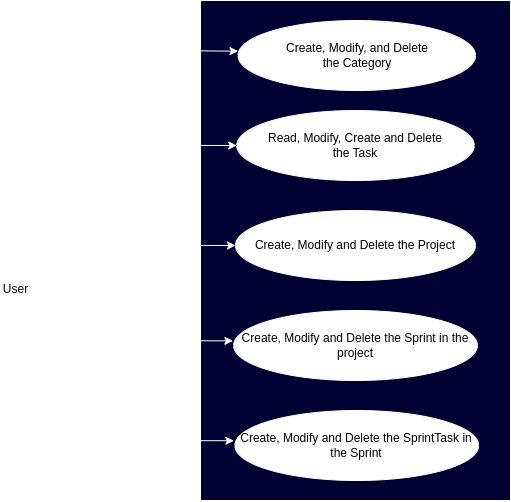

The diagram above was exported from draw.io. Its source (the exported page's mxGraphModel, read from the mxfile embedded in the PNG):
<mxGraphModel dx="1901" dy="1138" grid="1" gridSize="10" guides="1" tooltips="1" connect="1" arrows="1" fold="1" page="1" pageScale="1" pageWidth="1100" pageHeight="850" math="0" shadow="0">
  <root>
    <mxCell id="0" />
    <mxCell id="1" parent="0" />
    <mxCell id="oKvIdrLuZawCpN7KrVgs-1" value="User" style="shape=umlActor;verticalLabelPosition=bottom;verticalAlign=top;html=1;outlineConnect=0;strokeColor=#FFFFFF;" vertex="1" parent="1">
      <mxGeometry x="170" y="235" width="30" height="60" as="geometry" />
    </mxCell>
    <mxCell id="oKvIdrLuZawCpN7KrVgs-4" value="" style="rounded=0;whiteSpace=wrap;html=1;strokeColor=#FFFFFF;fillColor=#000033;" vertex="1" parent="1">
      <mxGeometry x="370" y="20" width="310" height="500" as="geometry" />
    </mxCell>
    <mxCell id="oKvIdrLuZawCpN7KrVgs-5" value="Read, Modify, Create and Delete&lt;div&gt;the Task&lt;/div&gt;" style="ellipse;whiteSpace=wrap;html=1;strokeColor=#FFFFFF;" vertex="1" parent="1">
      <mxGeometry x="406.25" y="130" width="237.5" height="70" as="geometry" />
    </mxCell>
    <mxCell id="oKvIdrLuZawCpN7KrVgs-6" value="Create, Modify and Delete the Project" style="ellipse;whiteSpace=wrap;html=1;strokeColor=#FFFFFF;" vertex="1" parent="1">
      <mxGeometry x="405" y="230" width="240" height="70" as="geometry" />
    </mxCell>
    <mxCell id="oKvIdrLuZawCpN7KrVgs-7" value="Create, Modify, and Delete&lt;div&gt;the Category&lt;/div&gt;" style="ellipse;whiteSpace=wrap;html=1;strokeColor=#FFFFFF;" vertex="1" parent="1">
      <mxGeometry x="407.5" y="40" width="237.5" height="70" as="geometry" />
    </mxCell>
    <mxCell id="oKvIdrLuZawCpN7KrVgs-9" value="Create, Modify and Delete the Sprint in the project" style="ellipse;whiteSpace=wrap;html=1;strokeColor=#FFFFFF;" vertex="1" parent="1">
      <mxGeometry x="403.13" y="330" width="243.75" height="70" as="geometry" />
    </mxCell>
    <mxCell id="oKvIdrLuZawCpN7KrVgs-10" value="Create, Modify and Delete the SprintTask in the Sprint" style="ellipse;whiteSpace=wrap;html=1;strokeColor=#FFFFFF;" vertex="1" parent="1">
      <mxGeometry x="404.38" y="430" width="243.75" height="70" as="geometry" />
    </mxCell>
    <mxCell id="oKvIdrLuZawCpN7KrVgs-11" value="" style="endArrow=none;html=1;rounded=0;strokeColor=#FFFFFF;" edge="1" parent="1">
      <mxGeometry width="50" height="50" relative="1" as="geometry">
        <mxPoint x="280" y="460" as="sourcePoint" />
        <mxPoint x="280" y="70" as="targetPoint" />
      </mxGeometry>
    </mxCell>
    <mxCell id="oKvIdrLuZawCpN7KrVgs-12" value="" style="endArrow=classic;html=1;rounded=0;entryX=0;entryY=0.438;entryDx=0;entryDy=0;entryPerimeter=0;strokeColor=#FFFFFF;" edge="1" parent="1" target="oKvIdrLuZawCpN7KrVgs-7">
      <mxGeometry width="50" height="50" relative="1" as="geometry">
        <mxPoint x="280" y="70" as="sourcePoint" />
        <mxPoint x="400" y="71" as="targetPoint" />
        <Array as="points">
          <mxPoint x="320" y="70" />
        </Array>
      </mxGeometry>
    </mxCell>
    <mxCell id="oKvIdrLuZawCpN7KrVgs-13" value="" style="endArrow=classic;html=1;rounded=0;entryX=0;entryY=0.5;entryDx=0;entryDy=0;strokeColor=#FFFFFF;" edge="1" parent="1" target="oKvIdrLuZawCpN7KrVgs-5">
      <mxGeometry width="50" height="50" relative="1" as="geometry">
        <mxPoint x="280" y="164.70999999999998" as="sourcePoint" />
        <mxPoint x="360" y="164.70999999999998" as="targetPoint" />
      </mxGeometry>
    </mxCell>
    <mxCell id="oKvIdrLuZawCpN7KrVgs-14" value="" style="endArrow=classic;html=1;rounded=0;entryX=0;entryY=0.5;entryDx=0;entryDy=0;strokeColor=#FFFFFF;" edge="1" parent="1" target="oKvIdrLuZawCpN7KrVgs-6">
      <mxGeometry width="50" height="50" relative="1" as="geometry">
        <mxPoint x="280" y="264.71" as="sourcePoint" />
        <mxPoint x="360" y="264.71" as="targetPoint" />
      </mxGeometry>
    </mxCell>
    <mxCell id="oKvIdrLuZawCpN7KrVgs-16" value="" style="endArrow=classic;html=1;rounded=0;entryX=-0.003;entryY=0.434;entryDx=0;entryDy=0;entryPerimeter=0;strokeColor=#FFFFFF;" edge="1" parent="1" target="oKvIdrLuZawCpN7KrVgs-9">
      <mxGeometry width="50" height="50" relative="1" as="geometry">
        <mxPoint x="280" y="360" as="sourcePoint" />
        <mxPoint x="360" y="360" as="targetPoint" />
      </mxGeometry>
    </mxCell>
    <mxCell id="oKvIdrLuZawCpN7KrVgs-17" value="" style="endArrow=classic;html=1;rounded=0;entryX=-0.004;entryY=0.432;entryDx=0;entryDy=0;entryPerimeter=0;strokeColor=#FFFFFF;" edge="1" parent="1" target="oKvIdrLuZawCpN7KrVgs-10">
      <mxGeometry width="50" height="50" relative="1" as="geometry">
        <mxPoint x="279.46" y="460.00000000000006" as="sourcePoint" />
        <mxPoint x="407.49625" y="459.9599999999999" as="targetPoint" />
      </mxGeometry>
    </mxCell>
    <mxCell id="oKvIdrLuZawCpN7KrVgs-18" value="" style="endArrow=none;html=1;rounded=0;strokeColor=#FFFFFF;" edge="1" parent="1" source="oKvIdrLuZawCpN7KrVgs-1">
      <mxGeometry width="50" height="50" relative="1" as="geometry">
        <mxPoint x="360" y="250" as="sourcePoint" />
        <mxPoint x="280" y="265" as="targetPoint" />
      </mxGeometry>
    </mxCell>
  </root>
</mxGraphModel>